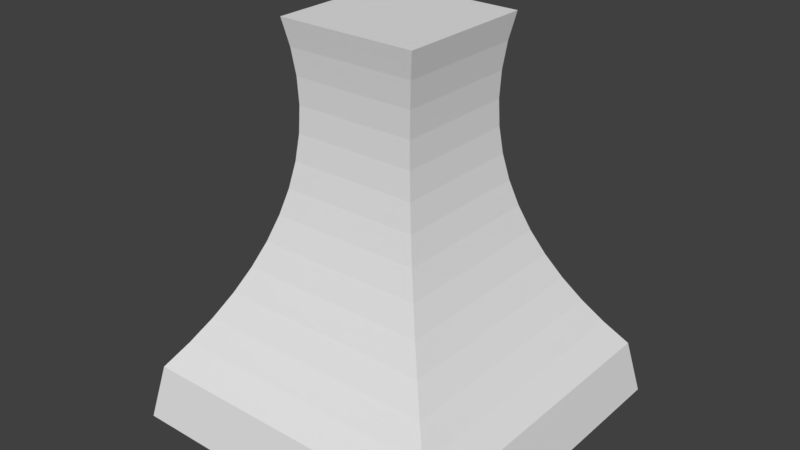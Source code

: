 # Source: Anvil.blend  (saved by Blender 2.78.0; exported with 4.5.12 LTS)
import bpy
from mathutils import Matrix  # noqa: F401  (used for matrix-valued properties, if any)

bpy.ops.wm.read_factory_settings(use_empty=True)
scene = bpy.context.scene
scene.name = 'Scene'

# ---- collections
col_collection_1 = bpy.data.collections.new('Collection 1'); scene.collection.children.link(col_collection_1)

# ---- world
world_world = bpy.data.worlds.new('World'); scene.world = world_world
world_world.color = (0.05088, 0.05088, 0.05088)
world_world.use_sun_shadow = False
world_world.sun_shadow_jitter_overblur = 0.0
world_world.cycles.sampling_method = 'MANUAL'

# ---- meshes
me_plane = bpy.data.meshes.new('Plane')
me_plane.from_pydata([(-1.0, -1.0, 0.0), (1.0, -1.0, 0.0), (-1.0, 1.0, 0.0), (1.0, 1.0, 0.0), (-1.0, -1.0, 0.0), (1.0, -1.0, 0.0), (-1.0, 1.0, 0.0), (1.0, 1.0, 0.0), (-0.9355, -0.9355, 0.3312), (0.9355, -0.9355, 0.3312), (-0.9355, 0.9355, 0.3312), (0.9355, 0.9355, 0.3312), (-0.9355, -0.9355, 0.3312), (0.9355, -0.9355, 0.3312), (-0.9355, 0.9355, 0.3312), (0.9355, 0.9355, 0.3312), (-0.4102, -0.4102, 2.317), (0.4102, -0.4102, 2.317), (-0.4102, 0.4102, 2.317), (0.4102, 0.4102, 2.317), (0.8258, -0.8258, 0.484), (0.7277, -0.7277, 0.6367), (0.6411, -0.6411, 0.7894), (0.566, -0.566, 0.9422), (0.5025, -0.5025, 1.095), (0.4506, -0.4506, 1.248), (0.4102, -0.4102, 1.4), (0.3813, -0.3813, 1.553), (0.364, -0.364, 1.706), (0.3582, -0.3582, 1.859), (0.364, -0.364, 2.011), (0.3813, -0.3813, 2.164), (-0.3813, -0.3813, 2.164), (-0.364, -0.364, 2.011), (-0.3582, -0.3582, 1.859), (-0.364, -0.364, 1.706), (-0.3813, -0.3813, 1.553), (-0.4102, -0.4102, 1.4), (-0.4506, -0.4506, 1.248), (-0.5025, -0.5025, 1.095), (-0.566, -0.566, 0.9422), (-0.6411, -0.6411, 0.7894), (-0.7277, -0.7277, 0.6367), (-0.8258, -0.8258, 0.484), (0.8258, 0.8258, 0.484), (0.7277, 0.7277, 0.6367), (0.6411, 0.6411, 0.7894), (0.566, 0.566, 0.9422), (0.5025, 0.5025, 1.095), (0.4506, 0.4506, 1.248), (0.4102, 0.4102, 1.4), (0.3813, 0.3813, 1.553), (0.364, 0.364, 1.706), (0.3582, 0.3582, 1.859), (0.364, 0.364, 2.011), (0.3813, 0.3813, 2.164), (-0.3813, 0.3813, 2.164), (-0.364, 0.364, 2.011), (-0.3582, 0.3582, 1.859), (-0.364, 0.364, 1.706), (-0.3813, 0.3813, 1.553), (-0.4102, 0.4102, 1.4), (-0.4506, 0.4506, 1.248), (-0.5025, 0.5025, 1.095), (-0.566, 0.566, 0.9422), (-0.6411, 0.6411, 0.7894), (-0.7277, 0.7277, 0.6367), (-0.8258, 0.8258, 0.484)], [], [(0, 2, 3, 1), (5, 7, 11, 9), (1, 3, 7, 5), (2, 0, 4, 6), (3, 2, 6, 7), (0, 1, 5, 4), (11, 10, 14, 15), (6, 4, 8, 10), (7, 6, 10, 11), (4, 5, 9, 8), (32, 31, 17, 16), (8, 9, 13, 12), (9, 11, 15, 13), (10, 8, 12, 14), (16, 17, 19, 18), (31, 55, 19, 17), (56, 32, 16, 18), (55, 56, 18, 19), (15, 14, 67, 44), (44, 67, 66, 45), (45, 66, 65, 46), (46, 65, 64, 47), (47, 64, 63, 48), (48, 63, 62, 49), (49, 62, 61, 50), (50, 61, 60, 51), (51, 60, 59, 52), (52, 59, 58, 53), (53, 58, 57, 54), (54, 57, 56, 55), (14, 12, 43, 67), (67, 43, 42, 66), (66, 42, 41, 65), (65, 41, 40, 64), (64, 40, 39, 63), (63, 39, 38, 62), (62, 38, 37, 61), (61, 37, 36, 60), (60, 36, 35, 59), (59, 35, 34, 58), (58, 34, 33, 57), (57, 33, 32, 56), (13, 15, 44, 20), (20, 44, 45, 21), (21, 45, 46, 22), (22, 46, 47, 23), (23, 47, 48, 24), (24, 48, 49, 25), (25, 49, 50, 26), (26, 50, 51, 27), (27, 51, 52, 28), (28, 52, 53, 29), (29, 53, 54, 30), (30, 54, 55, 31), (12, 13, 20, 43), (43, 20, 21, 42), (42, 21, 22, 41), (41, 22, 23, 40), (40, 23, 24, 39), (39, 24, 25, 38), (38, 25, 26, 37), (37, 26, 27, 36), (36, 27, 28, 35), (35, 28, 29, 34), (34, 29, 30, 33), (33, 30, 31, 32)])
me_plane.use_remesh_preserve_volume = False
me_plane.use_remesh_preserve_attributes = False
me_plane.use_mirror_vertex_groups = False
me_plane.update()

# ---- objects
ob_plane = bpy.data.objects.new('Plane', me_plane)

# ---- transforms, parenting, visibility, modifiers, constraints
ob_plane.location = (0.0, 0.0, 0.0)
ob_plane.lineart.crease_threshold = 0.0

# ---- collection membership
col_collection_1.objects.link(ob_plane)

# ---- scene / render settings (as saved in the file)
scene.frame_start = 1; scene.frame_end = 250; scene.frame_set(1)
scene.render.engine = 'BLENDER_EEVEE_NEXT'
scene.render.resolution_percentage = 50
scene.render.dither_intensity = 0.0
scene.cycles.use_denoising = False
scene.cycles.samples = 128
scene.cycles.sampling_pattern = 'TABULATED_SOBOL'
scene.cycles.light_sampling_threshold = 0.0
scene.cycles.use_adaptive_sampling = False
scene.cycles.use_light_tree = False
scene.cycles.blur_glossy = 0.0
scene.cycles.sample_clamp_indirect = 0.0
scene.view_settings.view_transform = 'Standard'
bpy.context.view_layer.update()

# ---- added for rendering (the .blend has no active camera and no usable light): camera, sun
cam_auto = bpy.data.cameras.new('AutoCamera')
cam_auto.lens = 50.0
cam_auto.sensor_width = 36.0
cam_auto.clip_end = 1000.0
ob_auto_camera = bpy.data.objects.new('AutoCamera', cam_auto)
scene.collection.objects.link(ob_auto_camera)
ob_auto_camera.location = (3.38281, -4.05937, 3.86467)
ob_auto_camera.rotation_euler = (1.09748, -7.21219e-08, 0.694738)
scene.camera = ob_auto_camera
light_auto_sun = bpy.data.lights.new('AutoSun', 'SUN')
light_auto_sun.energy = 3.0
light_auto_sun.angle = 0.0523599
ob_auto_sun = bpy.data.objects.new('AutoSun', light_auto_sun)
scene.collection.objects.link(ob_auto_sun)
ob_auto_sun.rotation_euler = (0.872665, 0.174533, 0.523599)
bpy.context.view_layer.update()
